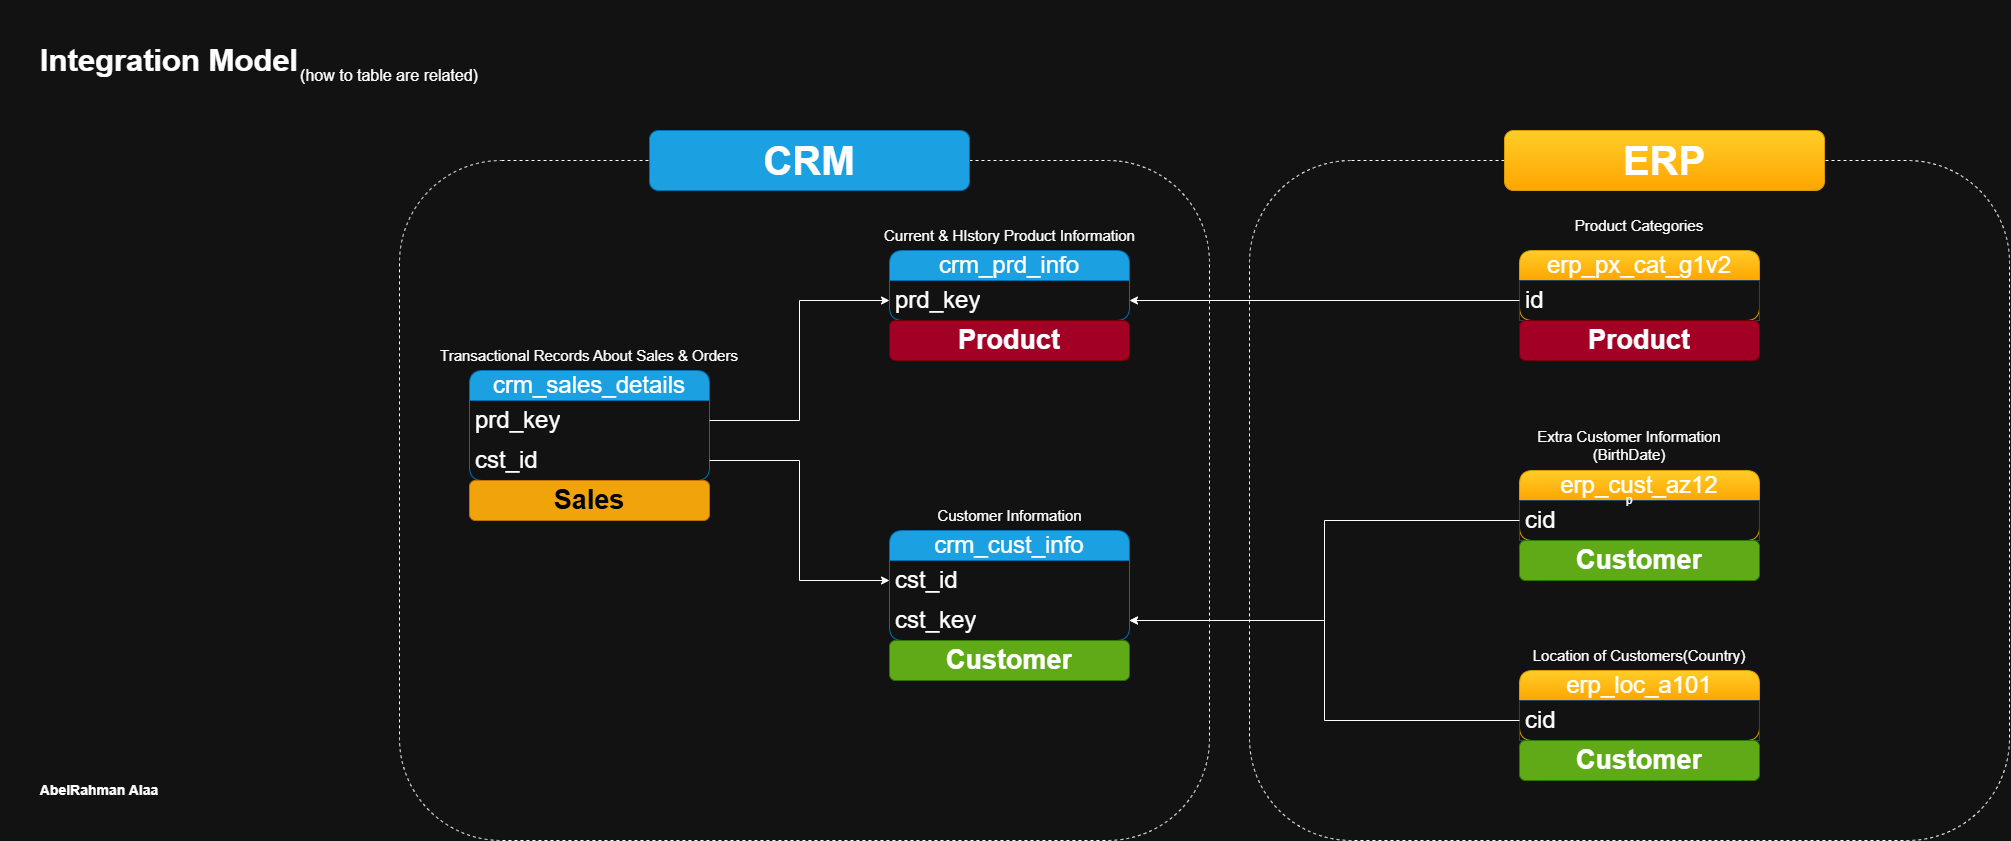

The diagram above was exported from draw.io. Its source (the exported page's mxGraphModel, read from the mxfile embedded in the PNG):
<mxGraphModel dx="2587" dy="1180" grid="1" gridSize="10" guides="1" tooltips="1" connect="1" arrows="1" fold="1" page="1" pageScale="1" pageWidth="850" pageHeight="1100" math="0" shadow="0">
  <root>
    <mxCell id="0" />
    <mxCell id="1" parent="0" />
    <mxCell id="AgMOXObBIvPGZQQ9P8Ut-1" value="Integration Model" style="text;html=1;whiteSpace=wrap;strokeColor=none;fillColor=none;align=center;verticalAlign=middle;rounded=0;fontStyle=1;fontSize=31;" parent="1" vertex="1">
      <mxGeometry x="-680" width="340" height="120" as="geometry" />
    </mxCell>
    <mxCell id="AgMOXObBIvPGZQQ9P8Ut-2" value="(how to table are related)" style="text;html=1;whiteSpace=wrap;strokeColor=none;fillColor=none;align=center;verticalAlign=middle;rounded=0;fontSize=16;" parent="1" vertex="1">
      <mxGeometry x="-380" y="60" width="180" height="30" as="geometry" />
    </mxCell>
    <mxCell id="AgMOXObBIvPGZQQ9P8Ut-3" value="crm_cust_info" style="swimlane;fontStyle=0;childLayout=stackLayout;horizontal=1;startSize=30;horizontalStack=0;resizeParent=1;resizeParentMax=0;resizeLast=0;collapsible=1;marginBottom=0;whiteSpace=wrap;html=1;rounded=1;fillColor=#1ba1e2;fontColor=#ffffff;strokeColor=#006EAF;fontSize=24;" parent="1" vertex="1">
      <mxGeometry x="210" y="530" width="240" height="110" as="geometry" />
    </mxCell>
    <mxCell id="AgMOXObBIvPGZQQ9P8Ut-4" value="cst_id" style="text;strokeColor=none;fillColor=none;align=left;verticalAlign=middle;spacingLeft=4;spacingRight=4;overflow=hidden;points=[[0,0.5],[1,0.5]];portConstraint=eastwest;rotatable=0;whiteSpace=wrap;html=1;fontSize=24;" parent="AgMOXObBIvPGZQQ9P8Ut-3" vertex="1">
      <mxGeometry y="30" width="240" height="40" as="geometry" />
    </mxCell>
    <mxCell id="AgMOXObBIvPGZQQ9P8Ut-21" value="cst_key" style="text;strokeColor=none;fillColor=none;align=left;verticalAlign=middle;spacingLeft=4;spacingRight=4;overflow=hidden;points=[[0,0.5],[1,0.5]];portConstraint=eastwest;rotatable=0;whiteSpace=wrap;html=1;fontSize=24;" parent="AgMOXObBIvPGZQQ9P8Ut-3" vertex="1">
      <mxGeometry y="70" width="240" height="40" as="geometry" />
    </mxCell>
    <mxCell id="AgMOXObBIvPGZQQ9P8Ut-7" value="Customer Information" style="text;html=1;whiteSpace=wrap;strokeColor=none;fillColor=none;align=center;verticalAlign=middle;rounded=0;fontSize=15;" parent="1" vertex="1">
      <mxGeometry x="252.5" y="500" width="155" height="30" as="geometry" />
    </mxCell>
    <mxCell id="AgMOXObBIvPGZQQ9P8Ut-8" value="AbelRahman Alaa" style="text;html=1;whiteSpace=wrap;strokeColor=none;fillColor=none;align=center;verticalAlign=middle;rounded=0;fontStyle=1;fontSize=14;" parent="1" vertex="1">
      <mxGeometry x="-660" y="770" width="160" height="40" as="geometry" />
    </mxCell>
    <mxCell id="AgMOXObBIvPGZQQ9P8Ut-9" value="crm_prd_info" style="swimlane;fontStyle=0;childLayout=stackLayout;horizontal=1;startSize=30;horizontalStack=0;resizeParent=1;resizeParentMax=0;resizeLast=0;collapsible=1;marginBottom=0;whiteSpace=wrap;html=1;rounded=1;fillColor=#1ba1e2;fontColor=#ffffff;strokeColor=#006EAF;fontSize=24;" parent="1" vertex="1">
      <mxGeometry x="210" y="250" width="240" height="70" as="geometry" />
    </mxCell>
    <mxCell id="AgMOXObBIvPGZQQ9P8Ut-10" value="prd_key" style="text;strokeColor=none;fillColor=none;align=left;verticalAlign=middle;spacingLeft=4;spacingRight=4;overflow=hidden;points=[[0,0.5],[1,0.5]];portConstraint=eastwest;rotatable=0;whiteSpace=wrap;html=1;fontSize=24;" parent="AgMOXObBIvPGZQQ9P8Ut-9" vertex="1">
      <mxGeometry y="30" width="240" height="40" as="geometry" />
    </mxCell>
    <mxCell id="AgMOXObBIvPGZQQ9P8Ut-11" value="Current &amp;amp; HIstory Product Information" style="text;html=1;whiteSpace=wrap;strokeColor=none;fillColor=none;align=center;verticalAlign=middle;rounded=0;fontSize=15;" parent="1" vertex="1">
      <mxGeometry x="203.75" y="220" width="252.5" height="30" as="geometry" />
    </mxCell>
    <mxCell id="AgMOXObBIvPGZQQ9P8Ut-12" value="crm_sales_details" style="swimlane;fontStyle=0;childLayout=stackLayout;horizontal=1;startSize=30;horizontalStack=0;resizeParent=1;resizeParentMax=0;resizeLast=0;collapsible=1;marginBottom=0;whiteSpace=wrap;html=1;rounded=1;fillColor=#1ba1e2;fontColor=#ffffff;strokeColor=#006EAF;fontSize=24;" parent="1" vertex="1">
      <mxGeometry x="-210" y="370" width="240" height="110" as="geometry" />
    </mxCell>
    <mxCell id="AgMOXObBIvPGZQQ9P8Ut-13" value="prd_key" style="text;strokeColor=none;fillColor=none;align=left;verticalAlign=middle;spacingLeft=4;spacingRight=4;overflow=hidden;points=[[0,0.5],[1,0.5]];portConstraint=eastwest;rotatable=0;whiteSpace=wrap;html=1;fontSize=24;" parent="AgMOXObBIvPGZQQ9P8Ut-12" vertex="1">
      <mxGeometry y="30" width="240" height="40" as="geometry" />
    </mxCell>
    <mxCell id="AgMOXObBIvPGZQQ9P8Ut-15" value="cst_id" style="text;strokeColor=none;fillColor=none;align=left;verticalAlign=middle;spacingLeft=4;spacingRight=4;overflow=hidden;points=[[0,0.5],[1,0.5]];portConstraint=eastwest;rotatable=0;whiteSpace=wrap;html=1;fontSize=24;" parent="AgMOXObBIvPGZQQ9P8Ut-12" vertex="1">
      <mxGeometry y="70" width="240" height="40" as="geometry" />
    </mxCell>
    <mxCell id="AgMOXObBIvPGZQQ9P8Ut-14" value="Transactional Records About Sales &amp;amp; Orders" style="text;html=1;whiteSpace=wrap;strokeColor=none;fillColor=none;align=center;verticalAlign=middle;rounded=0;fontSize=15;" parent="1" vertex="1">
      <mxGeometry x="-240" y="340" width="300" height="30" as="geometry" />
    </mxCell>
    <mxCell id="AgMOXObBIvPGZQQ9P8Ut-16" style="edgeStyle=orthogonalEdgeStyle;rounded=0;orthogonalLoop=1;jettySize=auto;html=1;exitX=1;exitY=0.5;exitDx=0;exitDy=0;entryX=0;entryY=0.5;entryDx=0;entryDy=0;" parent="1" source="AgMOXObBIvPGZQQ9P8Ut-13" target="AgMOXObBIvPGZQQ9P8Ut-10" edge="1">
      <mxGeometry relative="1" as="geometry" />
    </mxCell>
    <mxCell id="AgMOXObBIvPGZQQ9P8Ut-17" style="edgeStyle=orthogonalEdgeStyle;rounded=0;orthogonalLoop=1;jettySize=auto;html=1;exitX=1;exitY=0.5;exitDx=0;exitDy=0;entryX=0;entryY=0.5;entryDx=0;entryDy=0;" parent="1" source="AgMOXObBIvPGZQQ9P8Ut-15" target="AgMOXObBIvPGZQQ9P8Ut-4" edge="1">
      <mxGeometry relative="1" as="geometry" />
    </mxCell>
    <mxCell id="AgMOXObBIvPGZQQ9P8Ut-18" value="erp_cust_az12" style="swimlane;fontStyle=0;childLayout=stackLayout;horizontal=1;startSize=30;horizontalStack=0;resizeParent=1;resizeParentMax=0;resizeLast=0;collapsible=1;marginBottom=0;whiteSpace=wrap;html=1;rounded=1;fillColor=#ffcd28;strokeColor=#d79b00;fontSize=24;gradientColor=#ffa500;" parent="1" vertex="1">
      <mxGeometry x="840" y="470" width="240" height="70" as="geometry" />
    </mxCell>
    <mxCell id="AgMOXObBIvPGZQQ9P8Ut-19" value="cid" style="text;strokeColor=#23445d;fillColor=none;align=left;verticalAlign=middle;spacingLeft=4;spacingRight=4;overflow=hidden;points=[[0,0.5],[1,0.5]];portConstraint=eastwest;rotatable=0;whiteSpace=wrap;html=1;fontSize=24;" parent="AgMOXObBIvPGZQQ9P8Ut-18" vertex="1">
      <mxGeometry y="30" width="240" height="40" as="geometry" />
    </mxCell>
    <mxCell id="AgMOXObBIvPGZQQ9P8Ut-22" style="edgeStyle=orthogonalEdgeStyle;rounded=0;orthogonalLoop=1;jettySize=auto;html=1;exitX=0;exitY=0.5;exitDx=0;exitDy=0;entryX=1;entryY=0.5;entryDx=0;entryDy=0;" parent="1" source="AgMOXObBIvPGZQQ9P8Ut-19" target="AgMOXObBIvPGZQQ9P8Ut-21" edge="1">
      <mxGeometry relative="1" as="geometry" />
    </mxCell>
    <mxCell id="AgMOXObBIvPGZQQ9P8Ut-23" value="erp_loc_a101" style="swimlane;fontStyle=0;childLayout=stackLayout;horizontal=1;startSize=30;horizontalStack=0;resizeParent=1;resizeParentMax=0;resizeLast=0;collapsible=1;marginBottom=0;whiteSpace=wrap;html=1;rounded=1;fillColor=#ffcd28;strokeColor=#d79b00;fontSize=24;gradientColor=#ffa500;" parent="1" vertex="1">
      <mxGeometry x="840" y="670" width="240" height="70" as="geometry" />
    </mxCell>
    <mxCell id="AgMOXObBIvPGZQQ9P8Ut-24" value="cid" style="text;strokeColor=#23445d;fillColor=none;align=left;verticalAlign=middle;spacingLeft=4;spacingRight=4;overflow=hidden;points=[[0,0.5],[1,0.5]];portConstraint=eastwest;rotatable=0;whiteSpace=wrap;html=1;fontSize=24;" parent="AgMOXObBIvPGZQQ9P8Ut-23" vertex="1">
      <mxGeometry y="30" width="240" height="40" as="geometry" />
    </mxCell>
    <mxCell id="AgMOXObBIvPGZQQ9P8Ut-25" value="Location of Customers(Country)" style="text;html=1;whiteSpace=wrap;strokeColor=none;fillColor=none;align=center;verticalAlign=middle;rounded=0;fontSize=15;" parent="1" vertex="1">
      <mxGeometry x="825" y="640" width="270" height="30" as="geometry" />
    </mxCell>
    <mxCell id="AgMOXObBIvPGZQQ9P8Ut-26" style="edgeStyle=orthogonalEdgeStyle;rounded=0;orthogonalLoop=1;jettySize=auto;html=1;entryX=1;entryY=0.5;entryDx=0;entryDy=0;" parent="1" source="AgMOXObBIvPGZQQ9P8Ut-24" target="AgMOXObBIvPGZQQ9P8Ut-21" edge="1">
      <mxGeometry relative="1" as="geometry" />
    </mxCell>
    <mxCell id="AgMOXObBIvPGZQQ9P8Ut-27" value="erp_px_cat_g1v2" style="swimlane;fontStyle=0;childLayout=stackLayout;horizontal=1;startSize=30;horizontalStack=0;resizeParent=1;resizeParentMax=0;resizeLast=0;collapsible=1;marginBottom=0;whiteSpace=wrap;html=1;rounded=1;fillColor=#ffcd28;strokeColor=#d79b00;fontSize=24;gradientColor=#ffa500;" parent="1" vertex="1">
      <mxGeometry x="840" y="250" width="240" height="70" as="geometry" />
    </mxCell>
    <mxCell id="AgMOXObBIvPGZQQ9P8Ut-28" value="id" style="text;strokeColor=#23445d;fillColor=none;align=left;verticalAlign=middle;spacingLeft=4;spacingRight=4;overflow=hidden;points=[[0,0.5],[1,0.5]];portConstraint=eastwest;rotatable=0;whiteSpace=wrap;html=1;fontSize=24;" parent="AgMOXObBIvPGZQQ9P8Ut-27" vertex="1">
      <mxGeometry y="30" width="240" height="40" as="geometry" />
    </mxCell>
    <mxCell id="AgMOXObBIvPGZQQ9P8Ut-29" value="Product Categories" style="text;html=1;whiteSpace=wrap;strokeColor=none;fillColor=none;align=center;verticalAlign=middle;rounded=0;fontSize=15;" parent="1" vertex="1">
      <mxGeometry x="825" y="210" width="270" height="30" as="geometry" />
    </mxCell>
    <mxCell id="AgMOXObBIvPGZQQ9P8Ut-30" style="edgeStyle=orthogonalEdgeStyle;rounded=0;orthogonalLoop=1;jettySize=auto;html=1;entryX=1;entryY=0.5;entryDx=0;entryDy=0;" parent="1" source="AgMOXObBIvPGZQQ9P8Ut-28" target="AgMOXObBIvPGZQQ9P8Ut-10" edge="1">
      <mxGeometry relative="1" as="geometry" />
    </mxCell>
    <mxCell id="AgMOXObBIvPGZQQ9P8Ut-20" value="Extra Customer Information (BirthDate)" style="text;html=1;whiteSpace=wrap;strokeColor=none;fillColor=none;align=center;verticalAlign=middle;rounded=0;fontSize=15;" parent="1" vertex="1">
      <mxGeometry x="830" y="430" width="240" height="30" as="geometry" />
    </mxCell>
    <mxCell id="AgMOXObBIvPGZQQ9P8Ut-32" value="" style="rounded=1;whiteSpace=wrap;html=1;fillColor=none;dashed=1;" parent="1" vertex="1">
      <mxGeometry x="-280" y="160" width="810" height="680" as="geometry" />
    </mxCell>
    <mxCell id="AgMOXObBIvPGZQQ9P8Ut-34" value="p" style="rounded=1;whiteSpace=wrap;html=1;fillColor=none;dashed=1;" parent="1" vertex="1">
      <mxGeometry x="570" y="160" width="760" height="680" as="geometry" />
    </mxCell>
    <mxCell id="AgMOXObBIvPGZQQ9P8Ut-35" value="CRM" style="rounded=1;whiteSpace=wrap;html=1;fillColor=#1ba1e2;fontSize=40;fontStyle=1;strokeColor=#006EAF;fontColor=#ffffff;" parent="1" vertex="1">
      <mxGeometry x="-30" y="130" width="320" height="60" as="geometry" />
    </mxCell>
    <mxCell id="AgMOXObBIvPGZQQ9P8Ut-36" value="ERP" style="rounded=1;whiteSpace=wrap;html=1;fillColor=#ffcd28;fontSize=40;fontStyle=1;strokeColor=#d79b00;gradientColor=#ffa500;" parent="1" vertex="1">
      <mxGeometry x="825" y="130" width="320" height="60" as="geometry" />
    </mxCell>
    <mxCell id="hHSQ8OJsJr8ZsAQFMZGz-1" value="Product" style="text;html=1;strokeColor=#6F0000;fillColor=#a20025;align=center;verticalAlign=middle;whiteSpace=wrap;overflow=hidden;fontSize=27;fontColor=#ffffff;fontStyle=1;rounded=1;" parent="1" vertex="1">
      <mxGeometry x="210" y="320" width="240" height="40" as="geometry" />
    </mxCell>
    <mxCell id="hHSQ8OJsJr8ZsAQFMZGz-3" value="Product" style="text;html=1;strokeColor=#6F0000;fillColor=#a20025;align=center;verticalAlign=middle;whiteSpace=wrap;overflow=hidden;fontSize=27;fontColor=#ffffff;fontStyle=1;rounded=1;" parent="1" vertex="1">
      <mxGeometry x="840" y="320" width="240" height="40" as="geometry" />
    </mxCell>
    <mxCell id="hHSQ8OJsJr8ZsAQFMZGz-4" value="Customer" style="text;html=1;strokeColor=#2D7600;fillColor=#60a917;align=center;verticalAlign=middle;whiteSpace=wrap;overflow=hidden;fontSize=27;fontColor=#ffffff;fontStyle=1;rounded=1;" parent="1" vertex="1">
      <mxGeometry x="840" y="540" width="240" height="40" as="geometry" />
    </mxCell>
    <mxCell id="hHSQ8OJsJr8ZsAQFMZGz-5" value="Customer" style="text;html=1;strokeColor=#2D7600;fillColor=#60a917;align=center;verticalAlign=middle;whiteSpace=wrap;overflow=hidden;fontSize=27;fontColor=#ffffff;fontStyle=1;rounded=1;" parent="1" vertex="1">
      <mxGeometry x="840" y="740" width="240" height="40" as="geometry" />
    </mxCell>
    <mxCell id="hHSQ8OJsJr8ZsAQFMZGz-6" value="Customer" style="text;html=1;strokeColor=#2D7600;fillColor=#60a917;align=center;verticalAlign=middle;whiteSpace=wrap;overflow=hidden;fontSize=27;fontColor=#ffffff;fontStyle=1;rounded=1;" parent="1" vertex="1">
      <mxGeometry x="210" y="640" width="240" height="40" as="geometry" />
    </mxCell>
    <mxCell id="hHSQ8OJsJr8ZsAQFMZGz-7" value="Sales" style="text;html=1;strokeColor=#BD7000;fillColor=#f0a30a;align=center;verticalAlign=middle;whiteSpace=wrap;overflow=hidden;fontSize=27;fontColor=#000000;fontStyle=1;rounded=1;" parent="1" vertex="1">
      <mxGeometry x="-210" y="480" width="240" height="40" as="geometry" />
    </mxCell>
  </root>
</mxGraphModel>